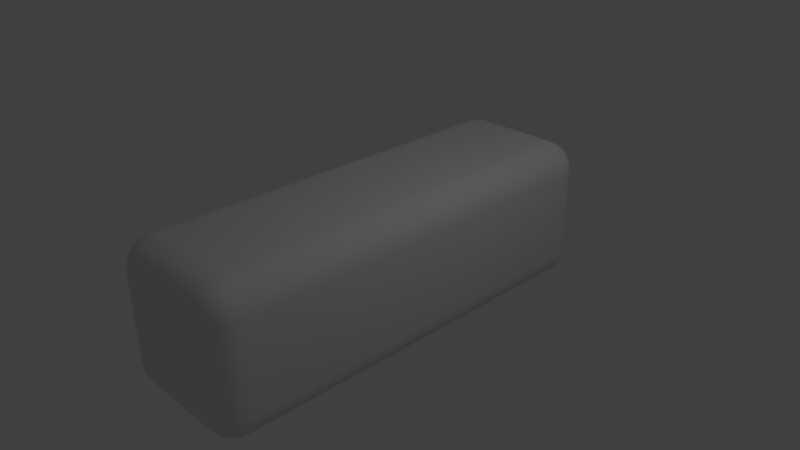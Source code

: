 # Source: round_button.blend  (saved by Blender 2.72.0; exported with 4.5.12 LTS)
import bpy
from mathutils import Matrix  # noqa: F401  (used for matrix-valued properties, if any)

bpy.ops.wm.read_factory_settings(use_empty=True)
scene = bpy.context.scene
scene.name = 'Scene'

# ---- collections
col_collection_1 = bpy.data.collections.new('Collection 1'); scene.collection.children.link(col_collection_1)

# ---- materials (node trees are filled in below, after node groups)
mat_material = bpy.data.materials.new('Material')
mat_material.alpha_threshold = 0.0
mat_material.use_transparent_shadow = False
mat_material.roughness = 0.5
mat_material.line_color = (0.0, 0.0, 0.0, 1.0)

# ---- material node trees

# ---- world
world_world = bpy.data.worlds.new('World'); scene.world = world_world
world_world.color = (0.05088, 0.05088, 0.05088)
world_world.use_sun_shadow = False
world_world.sun_shadow_jitter_overblur = 0.0
world_world.cycles.sampling_method = 'MANUAL'
world_world.cycles.sample_map_resolution = 256

# ---- cameras
cam_camera = bpy.data.cameras.new('Camera')
cam_camera.clip_end = 100.0
cam_camera.lens = 35.0
cam_camera.sensor_width = 32.0
cam_camera.sensor_height = 18.0
cam_camera.ortho_scale = 7.314
cam_camera.dof.focus_distance = 0.0
cam_camera.dof.aperture_fstop = 128.0

# ---- lights
light_lamp = bpy.data.lights.new('Lamp', 'POINT')
light_lamp.transmission_factor = 0.0
light_lamp.cutoff_distance = 30.0
light_lamp.energy = 100.0
light_lamp.shadow_buffer_clip_start = 1.001
light_lamp.shadow_soft_size = 0.1
light_lamp.shadow_maximum_resolution = 0.006
light_lamp.use_absolute_resolution = True
light_lamp.cycles.use_multiple_importance_sampling = False

# ---- meshes
me_cube = bpy.data.meshes.new('Cube')
me_cube.from_pydata([(1.0, 3.0, -1.0), (1.0, -3.0, -1.0), (-1.0, -3.0, -1.0), (-1.0, 3.0, -1.0), (1.0, 3.0, 1.0), (1.0, -3.0, 1.0), (-1.0, -3.0, 1.0), (-1.0, 3.0, 1.0)], [], [(0, 1, 2, 3), (4, 7, 6, 5), (0, 4, 5, 1), (1, 5, 6, 2), (2, 6, 7, 3), (4, 0, 3, 7)])
me_cube.polygons.foreach_set('use_smooth', [True] * 6)
me_cube.materials.append(mat_material)
me_cube.use_remesh_preserve_volume = False
me_cube.use_remesh_preserve_attributes = False
me_cube.use_mirror_vertex_groups = False
me_cube.update()

# ---- objects
ob_roundbutton = bpy.data.objects.new('RoundButton', me_cube)
ob_lamp = bpy.data.objects.new('Lamp', light_lamp)
ob_camera = bpy.data.objects.new('Camera', cam_camera)

# ---- transforms, parenting, visibility, modifiers, constraints
ob_roundbutton.location = (0.0, 0.0, 0.0)
ob_roundbutton.lock_rotations_4d = False
ob_roundbutton.empty_display_type = 'ARROWS'
ob_roundbutton.lineart.crease_threshold = 0.0
_m = ob_roundbutton.modifiers.new('Bevel', 'BEVEL')
_m.width = 0.4
_m.width_pct = 0.4
_m.segments = 5
_m.limit_method = 'NONE'
_m.spread = 0.0
ob_lamp.location = (4.076, 1.005, 5.904)
ob_lamp.rotation_euler = (0.6503, 0.05522, 1.866)
ob_lamp.lock_rotations_4d = False
ob_lamp.empty_display_type = 'ARROWS'
ob_lamp.color = (0.0, 0.0, 0.0, 0.0)
ob_lamp.lineart.crease_threshold = 0.0
ob_camera.location = (7.481, -6.508, 5.344)
ob_camera.rotation_euler = (1.109, 0.01082, 0.8149)
ob_camera.lock_rotations_4d = False
ob_camera.empty_display_type = 'ARROWS'
ob_camera.color = (0.0, 0.0, 0.0, 0.0)
ob_camera.display_type = 'WIRE'
ob_camera.lineart.crease_threshold = 0.0

# ---- collection membership
col_collection_1.objects.link(ob_roundbutton)
col_collection_1.objects.link(ob_lamp)
col_collection_1.objects.link(ob_camera)

# ---- scene / render settings (as saved in the file)
scene.camera = ob_camera
scene.frame_start = 1; scene.frame_end = 250; scene.frame_set(1)
scene.render.engine = 'BLENDER_EEVEE_NEXT'
scene.render.resolution_percentage = 50
scene.render.dither_intensity = 0.0
scene.cycles.use_denoising = False
scene.cycles.samples = 10
scene.cycles.sampling_pattern = 'TABULATED_SOBOL'
scene.cycles.light_sampling_threshold = 0.0
scene.cycles.use_adaptive_sampling = False
scene.cycles.use_light_tree = False
scene.cycles.blur_glossy = 0.0
scene.cycles.pixel_filter_type = 'GAUSSIAN'
scene.cycles.sample_clamp_indirect = 0.0
scene.view_settings.view_transform = 'Standard'
bpy.context.view_layer.update()
